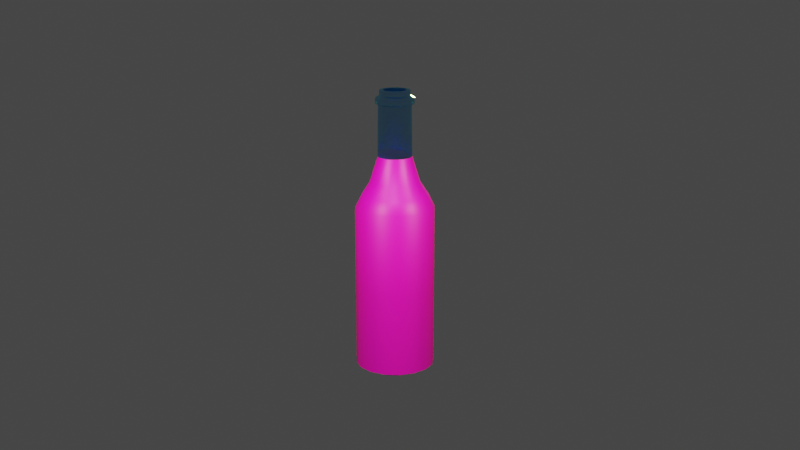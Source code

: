 # Source: Molotov.blend  (saved by Blender 2.80.75; exported with 4.5.12 LTS)
import bpy
from mathutils import Matrix  # noqa: F401  (used for matrix-valued properties, if any)

bpy.ops.wm.read_factory_settings(use_empty=True)
scene = bpy.context.scene
scene.name = 'Scene'

# ---- collections
col_collection = bpy.data.collections.new('Collection'); scene.collection.children.link(col_collection)

# ---- images (referenced by path relative to the original .blend; pixels are not part of the script)
import os
ASSET_DIR = os.environ.get("B2B_ASSET_DIR", "")  # directory of the original .blend (textures are referenced by path, not embedded)
HERE = os.path.dirname(os.path.abspath(__file__))  # packed textures are extracted next to this script under _unpacked/

def load_image(name, relpath, width, height, colorspace="sRGB"):
    """Load a texture the original file referenced (path relative to the .blend, or extracted next to this script)."""
    p = next((c for c in (os.path.join(HERE, relpath), os.path.join(ASSET_DIR, relpath)) if relpath and os.path.exists(c)), "")
    if p:
        img = bpy.data.images.load(p, check_existing=True)
        img.name = name
    else:  # same state as the original file: an image datablock whose file is absent (Cycles renders it pink)
        img = bpy.data.images.new(name, width, height)
        img.source = "FILE"
        img.filepath = "//" + (relpath or name)
    img.colorspace_settings.name = colorspace
    return img
img_unnamed_png = load_image('unnamed.png', 'unnamed.png', 1024, 1024, 'sRGB')

# ---- materials (node trees are filled in below, after node groups)
mat_vidro = bpy.data.materials.new('Vidro')
mat_vidro.surface_render_method = 'BLENDED'
mat_vidro.blend_method = 'BLEND'
mat_vidro.use_transparency_overlap = False
mat_vidro.show_transparent_back = False
mat_vidro.use_raytrace_refraction = True
mat_vidro.use_screen_refraction = True
mat_vidro.use_sss_translucency = True
mat_vidro.thickness_mode = 'SLAB'
mat_vidro.use_thickness_from_shadow = True
mat_pave = bpy.data.materials.new('Pave')
mat_pave.use_transparent_shadow = False

# ---- node groups
ng_auto_smooth = bpy.data.node_groups.new('Auto Smooth', 'GeometryNodeTree')
_s = ng_auto_smooth.interface.new_socket(name='Geometry', in_out='OUTPUT', socket_type='NodeSocketGeometry')
_s = ng_auto_smooth.interface.new_socket(name='Geometry', in_out='INPUT', socket_type='NodeSocketGeometry')
_s = ng_auto_smooth.interface.new_socket(name='Angle', in_out='INPUT', socket_type='NodeSocketFloat')
_s.subtype = 'ANGLE'
_s.min_value = 0.0
_s.max_value = 3.142
ng_auto_smooth.is_modifier = True
_N = ng_auto_smooth.nodes; _L = ng_auto_smooth.links
n0 = _N.new('NodeGroupOutput'); n0.name = 'Group Output'; n0.location = (480, -100)
n1 = _N.new('NodeGroupInput'); n1.name = 'Group Input'; n1.location = (-420, -300)
n2 = _N.new('NodeGroupInput'); n2.name = 'Group Input.001'; n2.location = (-60, -100)
n3 = _N.new('GeometryNodeSetShadeSmooth'); n3.name = 'Set Shade Smooth'; n3.location = (120, -100)
n3.domain = 'EDGE'
n4 = _N.new('GeometryNodeSetShadeSmooth'); n4.name = 'Set Shade Smooth.001'; n4.location = (300, -100)
n5 = _N.new('GeometryNodeInputMeshEdgeAngle'); n5.name = 'Edge Angle'; n5.location = (-420, -220)
n6 = _N.new('GeometryNodeInputEdgeSmooth'); n6.name = 'Is Edge Smooth'; n6.location = (-60, -160)
n7 = _N.new('GeometryNodeInputShadeSmooth'); n7.name = 'Is Face Smooth'; n7.location = (-240, -340)
n8 = _N.new('FunctionNodeBooleanMath'); n8.name = 'Boolean Math'; n8.location = (-60, -220)
n9 = _N.new('FunctionNodeCompare'); n9.name = 'Compare'; n9.location = (-240, -180)
n9.operation = 'LESS_EQUAL'
_L.new(n5.outputs[0], n9.inputs[0])
_L.new(n4.outputs[0], n0.inputs[0])
_L.new(n1.outputs[1], n9.inputs[1])
_L.new(n9.outputs[0], n8.inputs[0])
_L.new(n7.outputs[0], n8.inputs[1])
_L.new(n2.outputs[0], n3.inputs[0])
_L.new(n6.outputs[0], n3.inputs[1])
_L.new(n3.outputs[0], n4.inputs[0])
_L.new(n8.outputs[0], n3.inputs[2])
n0.is_active_output = True

# ---- material node trees
mat_vidro.use_nodes = True; mat_vidro.node_tree.nodes.clear()
_N = mat_vidro.node_tree.nodes; _L = mat_vidro.node_tree.links
n0 = _N.new('ShaderNodeOutputMaterial'); n0.name = 'Material Output'; n0.location = (403, 316)
n0.target = 'CYCLES'
n1 = _N.new('ShaderNodeBsdfTransparent'); n1.name = 'Transparent BSDF'; n1.location = (-254, 147)
n1.inputs[0].default_value = (0.1513, 0.8424, 1.0, 1.0)
n2 = _N.new('ShaderNodeBsdfGlass'); n2.name = 'Glass BSDF'; n2.location = (-247, 328)
n2.distribution = 'BECKMANN'
n2.inputs[0].default_value = (0.2603, 0.603, 1.0, 1.0)
n2.inputs[2].default_value = 1.45
n3 = _N.new('ShaderNodeFresnel'); n3.name = 'Fresnel'; n3.location = (-250, 427)
n3.inputs[0].default_value = 1.45
n4 = _N.new('ShaderNodeMixShader'); n4.name = 'Mix Shader.001'; n4.location = (182, 284)
n5 = _N.new('ShaderNodeBsdfAnisotropic'); n5.name = 'Glossy BSDF'; n5.location = (-40, 196)
n5.distribution = 'GGX'
n5.inputs[0].default_value = (0.5571, 0.9727, 1.0, 1.0)
n5.inputs[1].default_value = 0.0
n6 = _N.new('ShaderNodeMixShader'); n6.name = 'Mix Shader'; n6.location = (-36, 328)
n7 = _N.new('ShaderNodeOutputMaterial'); n7.name = 'Material Output.001'; n7.location = (0, 0)
n7.target = 'EEVEE'
n8 = _N.new('ShaderNodeMixShader'); n8.name = 'Mix Shader.002'; n8.location = (0, 0)
n8.label = 'Disable Shadow'
n8.hide = True
n9 = _N.new('ShaderNodeLightPath'); n9.name = 'Light Path'; n9.location = (0, 0)
n9.hide = True
n10 = _N.new('ShaderNodeBsdfTransparent'); n10.name = 'Transparent BSDF.001'; n10.location = (0, 0)
n10.hide = True
_L.new(n2.outputs[0], n6.inputs[1])
_L.new(n1.outputs[0], n6.inputs[2])
_L.new(n3.outputs[0], n6.inputs[0])
_L.new(n5.outputs[0], n4.inputs[2])
_L.new(n6.outputs[0], n4.inputs[1])
_L.new(n4.outputs[0], n0.inputs[0])
_L.new(n4.outputs[0], n8.inputs[1])
_L.new(n8.outputs[0], n7.inputs[0])
_L.new(n9.outputs[1], n8.inputs[0])
_L.new(n10.outputs[0], n8.inputs[2])
n0.is_active_output = True
mat_pave.use_nodes = True; mat_pave.node_tree.nodes.clear()
_N = mat_pave.node_tree.nodes; _L = mat_pave.node_tree.links
n0 = _N.new('ShaderNodeOutputMaterial'); n0.name = 'Material Output'; n0.location = (300, 300)
n1 = _N.new('ShaderNodeBsdfPrincipled'); n1.name = 'Principled BSDF'; n1.location = (10, 300)
n1.distribution = 'GGX'
n1.subsurface_method = 'BURLEY'
n1.inputs[3].default_value = 1.45
n1.inputs[27].default_value = (0.0, 0.0, 0.0, 1.0)
n1.inputs[28].default_value = 1.0
n2 = _N.new('ShaderNodeMapping'); n2.name = 'Mapping'; n2.location = (-623, 343)
n2.width = 240
n3 = _N.new('ShaderNodeTexCoord'); n3.name = 'Texture Coordinate'; n3.location = (-823, 326)
n4 = _N.new('ShaderNodeTexImage'); n4.name = 'Image Texture'; n4.location = (-323, 314)
n4.image = img_unnamed_png
_L.new(n1.outputs[0], n0.inputs[0])
_L.new(n4.outputs[0], n1.inputs[0])
_L.new(n2.outputs[0], n4.inputs[0])
_L.new(n3.outputs[2], n2.inputs[0])
n0.is_active_output = True

# ---- world
world_world = bpy.data.worlds.new('World'); scene.world = world_world
world_world.use_nodes = True; world_world.node_tree.nodes.clear()
_N = world_world.node_tree.nodes; _L = world_world.node_tree.links
n0 = _N.new('ShaderNodeOutputWorld'); n0.name = 'World Output'; n0.location = (300, 300)
n1 = _N.new('ShaderNodeBackground'); n1.name = 'Background'; n1.location = (10, 300)
n1.inputs[0].default_value = (0.05088, 0.05088, 0.05088, 1.0)
_L.new(n1.outputs[0], n0.inputs[0])
n0.is_active_output = True
world_world.color = (0.05088, 0.05088, 0.05088)
world_world.use_sun_shadow = False
world_world.sun_shadow_jitter_overblur = 0.0

# ---- cameras
cam_camera = bpy.data.cameras.new('Camera')
cam_camera.clip_end = 100.0
cam_camera.ortho_scale = 7.314

# ---- lights
light_light = bpy.data.lights.new('Light', 'POINT')
light_light.transmission_factor = 0.0
light_light.energy = 1000.0
light_light.shadow_soft_size = 0.1
light_light.shadow_maximum_resolution = 0.006
light_light.use_absolute_resolution = True
light_point = bpy.data.lights.new('Point', 'POINT')
light_point.color = (0.9278, 1.0, 0.1576)
light_point.transmission_factor = 0.0
light_point.use_custom_distance = True
light_point.energy = 667.0
light_point.shadow_soft_size = 0.25
light_point.shadow_maximum_resolution = 0.006
light_point.use_absolute_resolution = True
light_point_001 = bpy.data.lights.new('Point.001', 'POINT')
light_point_001.color = (0.9278, 1.0, 0.1576)
light_point_001.transmission_factor = 0.0
light_point_001.use_custom_distance = True
light_point_001.energy = 667.0
light_point_001.shadow_soft_size = 0.25
light_point_001.shadow_maximum_resolution = 0.006
light_point_001.use_absolute_resolution = True
light_point_002 = bpy.data.lights.new('Point.002', 'POINT')
light_point_002.color = (0.9278, 1.0, 0.1576)
light_point_002.transmission_factor = 0.0
light_point_002.use_custom_distance = True
light_point_002.energy = 667.0
light_point_002.shadow_soft_size = 0.25
light_point_002.shadow_maximum_resolution = 0.006
light_point_002.use_absolute_resolution = True

# ---- meshes
me_cylinder = bpy.data.meshes.new('Cylinder')
me_cylinder.from_pydata([(5.318e-08, 0.5739, -1.641), (5.318e-08, 0.5739, 0.727), (0.2196, 0.5302, -1.641), (0.2196, 0.5302, 0.727), (0.4058, 0.4058, -1.641), (0.4058, 0.4058, 0.727), (0.5302, 0.2196, -1.641), (0.5302, 0.2196, 0.727), (0.5739, -3.461e-08, -1.641), (0.5739, -3.461e-08, 0.727), (0.5302, -0.2196, -1.641), (0.5302, -0.2196, 0.727), (0.4058, -0.4058, -1.641), (0.4058, -0.4058, 0.727), (0.2196, -0.5302, -1.641), (0.2196, -0.5302, 0.727), (1.398e-07, -0.5739, -1.641), (1.398e-07, -0.5739, 0.727), (-0.2196, -0.5302, -1.641), (-0.2196, -0.5302, 0.727), (-0.4058, -0.4058, -1.641), (-0.4058, -0.4058, 0.727), (-0.5302, -0.2196, -1.641), (-0.5302, -0.2196, 0.727), (-0.5739, -2.682e-09, -1.641), (-0.5739, -2.682e-09, 0.727), (-0.5302, 0.2196, -1.641), (-0.5302, 0.2196, 0.727), (-0.4058, 0.4058, -1.641), (-0.4058, 0.4058, 0.727), (-0.2196, 0.5302, -1.641), (-0.2196, 0.5302, 0.727), (1.063e-07, 0.2395, 2.204), (0.09167, 0.2213, 2.204), (0.1694, 0.1694, 2.204), (0.2213, 0.09167, 2.204), (0.2395, -1.662e-08, 2.204), (0.2213, -0.09167, 2.204), (0.1694, -0.1694, 2.204), (0.09167, -0.2213, 2.204), (1.425e-07, -0.2395, 2.204), (-0.09167, -0.2213, 2.204), (-0.1694, -0.1694, 2.204), (-0.2213, -0.09167, 2.204), (-0.2395, -3.29e-09, 2.204), (-0.2213, 0.09167, 2.204), (-0.1694, 0.1694, 2.204), (-0.09167, 0.2213, 2.204), (0.09456, 0.2283, 1.465), (0.1747, 0.1747, 1.465), (0.1747, -0.1747, 1.465), (0.09456, -0.2283, 1.465), (-0.2283, -0.09456, 1.465), (-0.2471, -2.911e-09, 1.465), (0.2471, -1.666e-08, 1.465), (0.2283, -0.09456, 1.465), (-0.09456, -0.2283, 1.465), (-0.1747, -0.1747, 1.465), (-0.1747, 0.1747, 1.465), (-0.09456, 0.2283, 1.465), (0.2283, 0.09456, 1.465), (1.303e-07, -0.2471, 1.465), (9.304e-08, 0.2471, 1.465), (-0.2283, 0.09456, 1.465), (0.2559, 0.2559, 1.096), (0.1385, -0.3343, 1.096), (-0.3619, -2.906e-09, 1.096), (0.3343, -0.1385, 1.096), (-0.2559, -0.2559, 1.096), (-0.1385, 0.3343, 1.096), (0.3343, 0.1385, 1.096), (1.318e-07, -0.3619, 1.096), (-0.3343, 0.1385, 1.096), (0.1385, 0.3343, 1.096), (0.2559, -0.2559, 1.096), (-0.3343, -0.1385, 1.096), (0.3619, -2.304e-08, 1.096), (-0.1385, -0.3343, 1.096), (-0.2559, 0.2559, 1.096), (7.712e-08, 0.3619, 1.096), (0.3408, 0.3408, 0.9116), (0.1844, -0.4453, 0.9116), (-0.482, -2.71e-09, 0.9116), (0.4453, -0.1844, 0.9116), (-0.3408, -0.3408, 0.9116), (-0.1844, 0.4453, 0.9116), (0.4453, 0.1844, 0.9116), (1.367e-07, -0.482, 0.9116), (-0.4453, 0.1844, 0.9116), (0.1844, 0.4453, 0.9116), (0.3408, -0.3408, 0.9116), (-0.4453, -0.1844, 0.9116), (0.482, -2.952e-08, 0.9116), (-0.1844, -0.4453, 0.9116), (-0.3408, 0.3408, 0.9116), (6.396e-08, 0.482, 0.9116), (1.027e-07, 0.2796, 2.223), (0.107, 0.2583, 2.223), (0.1977, 0.1977, 2.223), (0.2583, 0.107, 2.223), (0.2796, -1.846e-08, 2.223), (0.2583, -0.107, 2.223), (0.1977, -0.1977, 2.223), (0.107, -0.2583, 2.223), (1.45e-07, -0.2796, 2.223), (-0.107, -0.2583, 2.223), (-0.1977, -0.1977, 2.223), (-0.2583, -0.107, 2.223), (-0.2796, -2.906e-09, 2.223), (-0.2583, 0.107, 2.223), (-0.1977, 0.1977, 2.223), (-0.107, 0.2583, 2.223), (1.027e-07, 0.2796, 2.298), (0.107, 0.2583, 2.298), (0.1977, 0.1977, 2.298), (0.2583, 0.107, 2.298), (0.2796, -1.846e-08, 2.298), (0.2583, -0.107, 2.298), (0.1977, -0.1977, 2.298), (0.107, -0.2583, 2.298), (1.45e-07, -0.2796, 2.298), (-0.107, -0.2583, 2.298), (-0.1977, -0.1977, 2.298), (-0.2583, -0.107, 2.298), (-0.2796, -2.906e-09, 2.298), (-0.2583, 0.107, 2.298), (-0.1977, 0.1977, 2.298), (-0.107, 0.2583, 2.298), (1.084e-07, 0.2207, 2.337), (0.08444, 0.2039, 2.337), (0.156, 0.156, 2.337), (0.2039, 0.08444, 2.337), (0.2207, -1.496e-08, 2.337), (0.2039, -0.08444, 2.337), (0.156, -0.156, 2.337), (0.08444, -0.2039, 2.337), (1.417e-07, -0.2207, 2.337), (-0.08444, -0.2039, 2.337), (-0.156, -0.156, 2.337), (-0.2039, -0.08444, 2.337), (-0.2207, -2.686e-09, 2.337), (-0.2039, 0.08444, 2.337), (-0.156, 0.156, 2.337), (-0.08444, 0.2039, 2.337), (1.084e-07, 0.2207, 2.41), (0.08444, 0.2039, 2.41), (0.156, 0.156, 2.41), (0.2039, 0.08444, 2.41), (0.2207, -1.496e-08, 2.41), (0.2039, -0.08444, 2.41), (0.156, -0.156, 2.41), (0.08444, -0.2039, 2.41), (1.417e-07, -0.2207, 2.41), (-0.08444, -0.2039, 2.41), (-0.156, -0.156, 2.41), (-0.2039, -0.08444, 2.41), (-0.2207, -2.686e-09, 2.41), (-0.2039, 0.08444, 2.41), (-0.156, 0.156, 2.41), (-0.08444, 0.2039, 2.41), (1.129e-07, 0.1645, 2.41), (0.06294, 0.152, 2.41), (0.1163, 0.1163, 2.41), (0.152, 0.06294, 2.41), (0.1645, -1.139e-08, 2.41), (0.152, -0.06294, 2.41), (0.1163, -0.1163, 2.41), (0.06294, -0.152, 2.41), (1.377e-07, -0.1645, 2.41), (-0.06294, -0.152, 2.41), (-0.1163, -0.1163, 2.41), (-0.1519, -0.06294, 2.41), (-0.1645, -2.239e-09, 2.41), (-0.1519, 0.06294, 2.41), (-0.1163, 0.1163, 2.41), (-0.06294, 0.152, 2.41), (2.579e-07, 0.1645, 1.51), (0.05263, 0.152, 1.545), (0.09725, 0.1163, 1.574), (0.1271, 0.06294, 1.593), (0.1375, -2.351e-08, 1.6), (0.1271, -0.06294, 1.593), (0.09725, -0.1163, 1.574), (0.05263, -0.152, 1.545), (2.545e-07, -0.1645, 1.51), (-0.05263, -0.152, 1.476), (-0.09725, -0.1163, 1.446), (-0.1271, -0.06294, 1.427), (-0.1375, 9.878e-09, 1.42), (-0.1271, 0.06294, 1.427), (-0.09725, 0.1163, 1.446), (-0.05263, 0.152, 1.476), (8.122e-08, 0.3974, -1.725), (0.1521, 0.3671, -1.725), (0.281, 0.281, -1.725), (0.3671, 0.1521, -1.725), (0.3974, -2.511e-08, -1.725), (0.3671, -0.1521, -1.725), (0.281, -0.281, -1.725), (0.1521, -0.3671, -1.725), (1.412e-07, -0.3974, -1.725), (-0.1521, -0.3671, -1.725), (-0.281, -0.281, -1.725), (-0.3671, -0.1521, -1.725), (-0.3974, -3.003e-09, -1.725), (-0.3671, 0.1521, -1.725), (-0.281, 0.281, -1.725), (-0.1521, 0.3671, -1.725), (5.318e-08, 0.5739, -0.4572), (0.2196, 0.5302, -0.4572), (0.4058, 0.4058, -0.4572), (0.5302, 0.2196, -0.4572), (0.5739, -3.461e-08, -0.4572), (0.5302, -0.2196, -0.4572), (0.4058, -0.4058, -0.4572), (0.2196, -0.5302, -0.4572), (1.398e-07, -0.5739, -0.4572), (-0.2196, -0.5302, -0.4572), (-0.4058, -0.4058, -0.4572), (-0.5302, -0.2196, -0.4572), (-0.5739, -2.682e-09, -0.4572), (-0.5302, 0.2196, -0.4572), (-0.4058, 0.4058, -0.4572), (-0.2196, 0.5302, -0.4572)], [], [(208, 1, 3, 209), (209, 3, 5, 210), (210, 5, 7, 211), (211, 7, 9, 212), (212, 9, 11, 213), (213, 11, 13, 214), (214, 13, 15, 215), (215, 15, 17, 216), (216, 17, 19, 217), (217, 19, 21, 218), (218, 21, 23, 219), (219, 23, 25, 220), (220, 25, 27, 221), (221, 27, 29, 222), (49, 48, 33, 34), (222, 29, 31, 223), (223, 31, 1, 208), (12, 14, 199, 198), (41, 40, 104, 105), (51, 50, 38, 39), (53, 52, 43, 44), (55, 54, 36, 37), (57, 56, 41, 42), (59, 58, 46, 47), (60, 49, 34, 35), (61, 51, 39, 40), (48, 62, 32, 33), (63, 53, 44, 45), (50, 55, 37, 38), (52, 57, 42, 43), (62, 59, 47, 32), (54, 60, 35, 36), (56, 61, 40, 41), (58, 63, 45, 46), (78, 72, 63, 58), (77, 71, 61, 56), (76, 70, 60, 54), (79, 69, 59, 62), (75, 68, 57, 52), (74, 67, 55, 50), (72, 66, 53, 63), (73, 79, 62, 48), (71, 65, 51, 61), (70, 64, 49, 60), (69, 78, 58, 59), (68, 77, 56, 57), (67, 76, 54, 55), (66, 75, 52, 53), (65, 74, 50, 51), (64, 73, 48, 49), (80, 89, 73, 64), (81, 90, 74, 65), (82, 91, 75, 66), (83, 92, 76, 67), (84, 93, 77, 68), (85, 94, 78, 69), (86, 80, 64, 70), (87, 81, 65, 71), (89, 95, 79, 73), (88, 82, 66, 72), (90, 83, 67, 74), (91, 84, 68, 75), (95, 85, 69, 79), (92, 86, 70, 76), (93, 87, 71, 77), (94, 88, 72, 78), (29, 27, 88, 94), (19, 17, 87, 93), (9, 7, 86, 92), (1, 31, 85, 95), (23, 21, 84, 91), (13, 11, 83, 90), (27, 25, 82, 88), (3, 1, 95, 89), (17, 15, 81, 87), (7, 5, 80, 86), (31, 29, 94, 85), (21, 19, 93, 84), (11, 9, 92, 83), (25, 23, 91, 82), (15, 13, 90, 81), (5, 3, 89, 80), (103, 102, 118, 119), (34, 33, 97, 98), (42, 41, 105, 106), (35, 34, 98, 99), (43, 42, 106, 107), (36, 35, 99, 100), (44, 43, 107, 108), (37, 36, 100, 101), (45, 44, 108, 109), (38, 37, 101, 102), (46, 45, 109, 110), (39, 38, 102, 103), (47, 46, 110, 111), (40, 39, 103, 104), (33, 32, 96, 97), (32, 47, 111, 96), (124, 123, 139, 140), (111, 110, 126, 127), (104, 103, 119, 120), (97, 96, 112, 113), (96, 111, 127, 112), (105, 104, 120, 121), (98, 97, 113, 114), (106, 105, 121, 122), (99, 98, 114, 115), (107, 106, 122, 123), (100, 99, 115, 116), (108, 107, 123, 124), (101, 100, 116, 117), (109, 108, 124, 125), (102, 101, 117, 118), (110, 109, 125, 126), (130, 129, 145, 146), (117, 116, 132, 133), (125, 124, 140, 141), (118, 117, 133, 134), (126, 125, 141, 142), (119, 118, 134, 135), (127, 126, 142, 143), (120, 119, 135, 136), (113, 112, 128, 129), (112, 127, 143, 128), (121, 120, 136, 137), (114, 113, 129, 130), (122, 121, 137, 138), (115, 114, 130, 131), (123, 122, 138, 139), (116, 115, 131, 132), (145, 144, 160, 161), (138, 137, 153, 154), (131, 130, 146, 147), (139, 138, 154, 155), (132, 131, 147, 148), (140, 139, 155, 156), (133, 132, 148, 149), (141, 140, 156, 157), (134, 133, 149, 150), (142, 141, 157, 158), (135, 134, 150, 151), (143, 142, 158, 159), (136, 135, 151, 152), (129, 128, 144, 145), (128, 143, 159, 144), (137, 136, 152, 153), (166, 165, 181, 182), (144, 159, 175, 160), (153, 152, 168, 169), (146, 145, 161, 162), (154, 153, 169, 170), (147, 146, 162, 163), (155, 154, 170, 171), (148, 147, 163, 164), (156, 155, 171, 172), (149, 148, 164, 165), (157, 156, 172, 173), (150, 149, 165, 166), (158, 157, 173, 174), (151, 150, 166, 167), (159, 158, 174, 175), (152, 151, 167, 168), (177, 176, 191, 190, 189, 188, 187, 186, 185, 184, 183, 182, 181, 180, 179, 178), (174, 173, 189, 190), (167, 166, 182, 183), (175, 174, 190, 191), (168, 167, 183, 184), (161, 160, 176, 177), (160, 175, 191, 176), (169, 168, 184, 185), (162, 161, 177, 178), (170, 169, 185, 186), (163, 162, 178, 179), (171, 170, 186, 187), (164, 163, 179, 180), (172, 171, 187, 188), (165, 164, 180, 181), (173, 172, 188, 189), (192, 193, 194, 195, 196, 197, 198, 199, 200, 201, 202, 203, 204, 205, 206, 207), (22, 24, 204, 203), (8, 10, 197, 196), (18, 20, 202, 201), (28, 30, 207, 206), (4, 6, 195, 194), (14, 16, 200, 199), (0, 2, 193, 192), (24, 26, 205, 204), (10, 12, 198, 197), (20, 22, 203, 202), (30, 0, 192, 207), (6, 8, 196, 195), (16, 18, 201, 200), (26, 28, 206, 205), (2, 4, 194, 193), (30, 223, 208, 0), (28, 222, 223, 30), (26, 221, 222, 28), (24, 220, 221, 26), (22, 219, 220, 24), (20, 218, 219, 22), (18, 217, 218, 20), (16, 216, 217, 18), (14, 215, 216, 16), (12, 214, 215, 14), (10, 213, 214, 12), (8, 212, 213, 10), (6, 211, 212, 8), (4, 210, 211, 6), (2, 209, 210, 4), (0, 208, 209, 2)])
me_cylinder.polygons.foreach_set('use_smooth', [True] * 210)
me_cylinder.polygons.foreach_set('material_index', [1, 1, 1, 1, 1, 1, 1, 1, 1, 1, 1, 1, 1, 1, 0, 1, 1, 1, 0, 0, 0, 0, 0, 0, 0, 0, 0, 0, 0, 0, 0, 0, 0, 0, 1, 1, 1, 1, 1, 1, 1, 1, 1, 1, 1, 1, 1, 1, 1, 1, 1, 1, 1, 1, 1, 1, 1, 1, 1, 1, 1, 1, 1, 1, 1, 1, 1, 1, 1, 1, 1, 1, 1, 1, 1, 1, 1, 1, 1, 1, 1, 1, 0, 0, 0, 0, 0, 0, 0, 0, 0, 0, 0, 0, 0, 0, 0, 0, 0, 0, 0, 0, 0, 0, 0, 0, 0, 0, 0, 0, 0, 0, 0, 0, 0, 0, 0, 0, 0, 0, 0, 0, 0, 0, 0, 0, 0, 0, 0, 0, 0, 0, 0, 0, 0, 0, 0, 0, 0, 0, 0, 0, 0, 0, 0, 0, 0, 0, 0, 0, 0, 0, 0, 0, 0, 0, 0, 0, 0, 0, 0, 0, 1, 0, 0, 0, 0, 0, 0, 0, 0, 0, 0, 0, 0, 0, 0, 0, 1, 1, 1, 1, 1, 1, 1, 1, 1, 1, 1, 1, 1, 1, 1, 1, 1, 1, 1, 1, 1, 1, 1, 1, 1, 1, 1, 1, 1, 1, 1, 1])
_uv = me_cylinder.uv_layers.new(name='UVMap')
_uv.uv.foreach_set('vector', [0.5825, 0.2651, 0.5192, 0.5956, 0.4802, 0.5998, 0.5436, 0.2692, 0.9157, 0.3286, 0.8523, 0.6592, 0.8054, 0.644, 0.8687, 0.3134, 0.8687, 0.3134, 0.8054, 0.644, 0.7534, 0.634, 0.8167, 0.3035, 0.8167, 0.3035, 0.7534, 0.634, 0.7042, 0.6309, 0.7675, 0.3004, 0.3223, 0.227, 0.259, 0.5576, 0.2243, 0.5394, 0.2876, 0.2088, 0.2876, 0.2088, 0.2243, 0.5394, 0.1774, 0.5241, 0.2407, 0.1936, 0.2407, 0.1936, 0.1774, 0.5241, 0.1254, 0.5142, 0.1887, 0.1836, 0.1887, 0.1836, 0.1254, 0.5142, 0.07613, 0.5111, 0.1395, 0.1805, 0.1395, 0.1805, 0.07613, 0.5111, 0.03719, 0.5153, 0.1005, 0.1847, 0.5262, 0.2622, 0.445, 0.5886, 0.3993, 0.5694, 0.4805, 0.2431, 0.4805, 0.2431, 0.3993, 0.5694, 0.3482, 0.5552, 0.4294, 0.2288, 0.4294, 0.2288, 0.3482, 0.5552, 0.2995, 0.548, 0.3807, 0.2216, 0.7653, 0.3115, 0.702, 0.6421, 0.6674, 0.6239, 0.7307, 0.2933, 0.7307, 0.2933, 0.6674, 0.6239, 0.6204, 0.6087, 0.6838, 0.2781, 0.875, 1.0, 0.9375, 1.0, 0.9375, 1.0, 0.875, 1.0, 0.6838, 0.2781, 0.6204, 0.6087, 0.5684, 0.5988, 0.6317, 0.2682, 0.6317, 0.2682, 0.5684, 0.5988, 0.5192, 0.5956, 0.5825, 0.2651, 0.3868, 0.522, 0.412, 0.4907, 0.4276, 0.5197, 0.4102, 0.5414, 0.4375, 1.0, 0.5, 1.0, 0.5, 1.0, 0.4375, 1.0, 0.5625, 1.0, 0.625, 1.0, 0.625, 1.0, 0.5625, 1.0, 0.25, 1.0, 0.3125, 1.0, 0.3125, 1.0, 0.25, 1.0, 0.6875, 1.0, 0.75, 1.0, 0.75, 1.0, 0.6875, 1.0, 0.375, 1.0, 0.4375, 1.0, 0.4375, 1.0, 0.375, 1.0, 0.0625, 1.0, 0.125, 1.0, 0.125, 1.0, 0.0625, 1.0, 0.8125, 1.0, 0.875, 1.0, 0.875, 1.0, 0.8125, 1.0, 0.5, 1.0, 0.5625, 1.0, 0.5625, 1.0, 0.5, 1.0, 0.9375, 1.0, 1.0, 1.0, 1.0, 1.0, 0.9375, 1.0, 0.1875, 1.0, 0.25, 1.0, 0.25, 1.0, 0.1875, 1.0, 0.625, 1.0, 0.6875, 1.0, 0.6875, 1.0, 0.625, 1.0, 0.3125, 1.0, 0.375, 1.0, 0.375, 1.0, 0.3125, 1.0, 0.0, 1.0, 0.0625, 1.0, 0.0625, 1.0, 0.0, 1.0, 0.75, 1.0, 0.8125, 1.0, 0.8125, 1.0, 0.75, 1.0, 0.4375, 1.0, 0.5, 1.0, 0.5, 1.0, 0.4375, 1.0, 0.125, 1.0, 0.1875, 1.0, 0.1875, 1.0, 0.125, 1.0, 0.935, 0.4599, 0.9816, 0.4838, 0.8932, 0.6522, 0.8614, 0.6359, 0.07507, 0.1677, 0.1166, 0.1699, 0.07602, 0.3557, 0.04765, 0.3542, 0.534, 0.2906, 0.6286, 0.312, 0.5235, 0.6489, 0.4589, 0.6343, 0.8309, 0.4291, 0.882, 0.4407, 0.8252, 0.6228, 0.7903, 0.6149, 0.5167, 0.3064, 0.5679, 0.3299, 0.4849, 0.5012, 0.45, 0.4851, 0.2207, 0.2007, 0.2673, 0.2246, 0.1789, 0.393, 0.1471, 0.3767, 0.4259, 0.285, 0.4668, 0.2906, 0.4159, 0.4744, 0.388, 0.4706, 0.8128, 0.3918, 0.8744, 0.438, 0.6913, 0.7349, 0.6492, 0.7034, 0.1166, 0.1699, 0.1677, 0.1815, 0.1109, 0.3636, 0.07602, 0.3557, 0.6286, 0.312, 0.7265, 0.3476, 0.5903, 0.6732, 0.5235, 0.6489, 0.882, 0.4407, 0.935, 0.4599, 0.8614, 0.6359, 0.8252, 0.6228, 0.5679, 0.3299, 0.6126, 0.3578, 0.5154, 0.5202, 0.4849, 0.5012, 0.2673, 0.2246, 0.3006, 0.2496, 0.2016, 0.41, 0.1789, 0.393, 0.4668, 0.2906, 0.5167, 0.3064, 0.45, 0.4851, 0.4159, 0.4744, 0.1677, 0.1815, 0.2207, 0.2007, 0.1471, 0.3767, 0.1109, 0.3636, 0.7265, 0.3476, 0.8128, 0.3918, 0.6492, 0.7034, 0.5903, 0.6732, 0.6799, 0.426, 0.7821, 0.4784, 0.6844, 0.6189, 0.6076, 0.5796, 0.1831, 0.2163, 0.2458, 0.239, 0.2067, 0.322, 0.1597, 0.3049, 0.4393, 0.3098, 0.4983, 0.3285, 0.47, 0.4159, 0.4257, 0.4019, 0.301, 0.2673, 0.3404, 0.2968, 0.2778, 0.3654, 0.2482, 0.3432, 0.5589, 0.3565, 0.6119, 0.3894, 0.5552, 0.4616, 0.5155, 0.4369, 0.8183, 0.4468, 0.881, 0.4695, 0.8419, 0.5525, 0.7949, 0.5354, 0.564, 0.3839, 0.6799, 0.426, 0.6076, 0.5796, 0.5206, 0.548, 0.1226, 0.2025, 0.1831, 0.2163, 0.1597, 0.3049, 0.1142, 0.2946, 0.7086, 0.4304, 0.7578, 0.433, 0.7494, 0.5251, 0.7125, 0.5232, 0.3908, 0.3033, 0.4393, 0.3098, 0.4257, 0.4019, 0.3892, 0.397, 0.2458, 0.239, 0.301, 0.2673, 0.2482, 0.3432, 0.2067, 0.322, 0.4983, 0.3285, 0.5589, 0.3565, 0.5155, 0.4369, 0.47, 0.4159, 0.7578, 0.433, 0.8183, 0.4468, 0.7949, 0.5354, 0.7494, 0.5251, 0.4519, 0.3585, 0.564, 0.3839, 0.5206, 0.548, 0.4364, 0.5289, 0.07338, 0.1999, 0.1226, 0.2025, 0.1142, 0.2946, 0.07726, 0.2927, 0.881, 0.4695, 0.9362, 0.4978, 0.8834, 0.5737, 0.8419, 0.5525, 0.8921, 0.4468, 0.9629, 0.483, 0.9126, 0.5642, 0.8532, 0.5337, 0.6181, 0.3699, 0.6657, 0.4121, 0.6037, 0.483, 0.5637, 0.4476, 0.417, 0.2396, 0.5605, 0.2721, 0.5122, 0.4417, 0.3917, 0.4144, 0.7343, 0.4001, 0.8119, 0.4177, 0.7858, 0.5093, 0.7206, 0.4945, 0.4727, 0.2919, 0.5503, 0.3277, 0.5067, 0.4121, 0.4415, 0.3821, 0.2089, 0.1988, 0.2796, 0.2351, 0.2293, 0.3162, 0.1699, 0.2858, 0.3349, 0.2596, 0.397, 0.268, 0.378, 0.362, 0.3259, 0.3549, 0.6713, 0.3968, 0.7343, 0.4001, 0.7206, 0.4945, 0.6677, 0.4917, 0.0511, 0.1522, 0.1286, 0.1697, 0.1025, 0.2613, 0.03741, 0.2466, 0.5605, 0.2721, 0.709, 0.326, 0.6369, 0.4869, 0.5122, 0.4417, 0.8119, 0.4177, 0.8921, 0.4468, 0.8532, 0.5337, 0.7858, 0.5093, 0.5503, 0.3277, 0.6181, 0.3699, 0.5637, 0.4476, 0.5067, 0.4121, 0.2796, 0.2351, 0.3301, 0.2729, 0.2717, 0.348, 0.2293, 0.3162, 0.397, 0.268, 0.4727, 0.2919, 0.4415, 0.3821, 0.378, 0.362, 0.1286, 0.1697, 0.2089, 0.1988, 0.1699, 0.2858, 0.1025, 0.2613, 0.709, 0.326, 0.8399, 0.3931, 0.7468, 0.5433, 0.6369, 0.4869, 0.5625, 1.0, 0.625, 1.0, 0.625, 1.0, 0.5625, 1.0, 0.875, 1.0, 0.9375, 1.0, 0.9375, 1.0, 0.875, 1.0, 0.375, 1.0, 0.4375, 1.0, 0.4375, 1.0, 0.375, 1.0, 0.8125, 1.0, 0.875, 1.0, 0.875, 1.0, 0.8125, 1.0, 0.3125, 1.0, 0.375, 1.0, 0.375, 1.0, 0.3125, 1.0, 0.75, 1.0, 0.8125, 1.0, 0.8125, 1.0, 0.75, 1.0, 0.25, 1.0, 0.3125, 1.0, 0.3125, 1.0, 0.25, 1.0, 0.6875, 1.0, 0.75, 1.0, 0.75, 1.0, 0.6875, 1.0, 0.1875, 1.0, 0.25, 1.0, 0.25, 1.0, 0.1875, 1.0, 0.625, 1.0, 0.6875, 1.0, 0.6875, 1.0, 0.625, 1.0, 0.125, 1.0, 0.1875, 1.0, 0.1875, 1.0, 0.125, 1.0, 0.5625, 1.0, 0.625, 1.0, 0.625, 1.0, 0.5625, 1.0, 0.0625, 1.0, 0.125, 1.0, 0.125, 1.0, 0.0625, 1.0, 0.5, 1.0, 0.5625, 1.0, 0.5625, 1.0, 0.5, 1.0, 0.9375, 1.0, 1.0, 1.0, 1.0, 1.0, 0.9375, 1.0, 0.0, 1.0, 0.0625, 1.0, 0.0625, 1.0, 0.0, 1.0, 0.25, 1.0, 0.3125, 1.0, 0.3125, 1.0, 0.25, 1.0, 0.0625, 1.0, 0.125, 1.0, 0.125, 1.0, 0.0625, 1.0, 0.5, 1.0, 0.5625, 1.0, 0.5625, 1.0, 0.5, 1.0, 0.9375, 1.0, 1.0, 1.0, 1.0, 1.0, 0.9375, 1.0, 0.0, 1.0, 0.0625, 1.0, 0.0625, 1.0, 0.0, 1.0, 0.4375, 1.0, 0.5, 1.0, 0.5, 1.0, 0.4375, 1.0, 0.875, 1.0, 0.9375, 1.0, 0.9375, 1.0, 0.875, 1.0, 0.375, 1.0, 0.4375, 1.0, 0.4375, 1.0, 0.375, 1.0, 0.8125, 1.0, 0.875, 1.0, 0.875, 1.0, 0.8125, 1.0, 0.3125, 1.0, 0.375, 1.0, 0.375, 1.0, 0.3125, 1.0, 0.75, 1.0, 0.8125, 1.0, 0.8125, 1.0, 0.75, 1.0, 0.25, 1.0, 0.3125, 1.0, 0.3125, 1.0, 0.25, 1.0, 0.6875, 1.0, 0.75, 1.0, 0.75, 1.0, 0.6875, 1.0, 0.1875, 1.0, 0.25, 1.0, 0.25, 1.0, 0.1875, 1.0, 0.625, 1.0, 0.6875, 1.0, 0.6875, 1.0, 0.625, 1.0, 0.125, 1.0, 0.1875, 1.0, 0.1875, 1.0, 0.125, 1.0, 0.875, 1.0, 0.9375, 1.0, 0.9375, 1.0, 0.875, 1.0, 0.6875, 1.0, 0.75, 1.0, 0.75, 1.0, 0.6875, 1.0, 0.1875, 1.0, 0.25, 1.0, 0.25, 1.0, 0.1875, 1.0, 0.625, 1.0, 0.6875, 1.0, 0.6875, 1.0, 0.625, 1.0, 0.125, 1.0, 0.1875, 1.0, 0.1875, 1.0, 0.125, 1.0, 0.5625, 1.0, 0.625, 1.0, 0.625, 1.0, 0.5625, 1.0, 0.0625, 1.0, 0.125, 1.0, 0.125, 1.0, 0.0625, 1.0, 0.5, 1.0, 0.5625, 1.0, 0.5625, 1.0, 0.5, 1.0, 0.9375, 1.0, 1.0, 1.0, 1.0, 1.0, 0.9375, 1.0, 0.0, 1.0, 0.0625, 1.0, 0.0625, 1.0, 0.0, 1.0, 0.4375, 1.0, 0.5, 1.0, 0.5, 1.0, 0.4375, 1.0, 0.875, 1.0, 0.9375, 1.0, 0.9375, 1.0, 0.875, 1.0, 0.375, 1.0, 0.4375, 1.0, 0.4375, 1.0, 0.375, 1.0, 0.8125, 1.0, 0.875, 1.0, 0.875, 1.0, 0.8125, 1.0, 0.3125, 1.0, 0.375, 1.0, 0.375, 1.0, 0.3125, 1.0, 0.75, 1.0, 0.8125, 1.0, 0.8125, 1.0, 0.75, 1.0, 0.9375, 1.0, 1.0, 1.0, 1.0, 1.0, 0.9375, 1.0, 0.375, 1.0, 0.4375, 1.0, 0.4375, 1.0, 0.375, 1.0, 0.8125, 1.0, 0.875, 1.0, 0.875, 1.0, 0.8125, 1.0, 0.3125, 1.0, 0.375, 1.0, 0.375, 1.0, 0.3125, 1.0, 0.75, 1.0, 0.8125, 1.0, 0.8125, 1.0, 0.75, 1.0, 0.25, 1.0, 0.3125, 1.0, 0.3125, 1.0, 0.25, 1.0, 0.6875, 1.0, 0.75, 1.0, 0.75, 1.0, 0.6875, 1.0, 0.1875, 1.0, 0.25, 1.0, 0.25, 1.0, 0.1875, 1.0, 0.625, 1.0, 0.6875, 1.0, 0.6875, 1.0, 0.625, 1.0, 0.125, 1.0, 0.1875, 1.0, 0.1875, 1.0, 0.125, 1.0, 0.5625, 1.0, 0.625, 1.0, 0.625, 1.0, 0.5625, 1.0, 0.0625, 1.0, 0.125, 1.0, 0.125, 1.0, 0.0625, 1.0, 0.5, 1.0, 0.5625, 1.0, 0.5625, 1.0, 0.5, 1.0, 0.9375, 1.0, 1.0, 1.0, 1.0, 1.0, 0.9375, 1.0, 0.0, 1.0, 0.0625, 1.0, 0.0625, 1.0, 0.0, 1.0, 0.4375, 1.0, 0.5, 1.0, 0.5, 1.0, 0.4375, 1.0, 0.625, 1.0, 0.6875, 1.0, 0.6875, 1.0, 0.625, 1.0, 0.0, 1.0, 0.0625, 1.0, 0.0625, 1.0, 0.0, 1.0, 0.4375, 1.0, 0.5, 1.0, 0.5, 1.0, 0.4375, 1.0, 0.875, 1.0, 0.9375, 1.0, 0.9375, 1.0, 0.875, 1.0, 0.375, 1.0, 0.4375, 1.0, 0.4375, 1.0, 0.375, 1.0, 0.8125, 1.0, 0.875, 1.0, 0.875, 1.0, 0.8125, 1.0, 0.3125, 1.0, 0.375, 1.0, 0.375, 1.0, 0.3125, 1.0, 0.75, 1.0, 0.8125, 1.0, 0.8125, 1.0, 0.75, 1.0, 0.25, 1.0, 0.3125, 1.0, 0.3125, 1.0, 0.25, 1.0, 0.6875, 1.0, 0.75, 1.0, 0.75, 1.0, 0.6875, 1.0, 0.1875, 1.0, 0.25, 1.0, 0.25, 1.0, 0.1875, 1.0, 0.625, 1.0, 0.6875, 1.0, 0.6875, 1.0, 0.625, 1.0, 0.125, 1.0, 0.1875, 1.0, 0.1875, 1.0, 0.125, 1.0, 0.5625, 1.0, 0.625, 1.0, 0.625, 1.0, 0.5625, 1.0, 0.0625, 1.0, 0.125, 1.0, 0.125, 1.0, 0.0625, 1.0, 0.5, 1.0, 0.5625, 1.0, 0.5625, 1.0, 0.5, 1.0, 0.6458, 0.4893, 0.6505, 0.4794, 0.6567, 0.4733, 0.6634, 0.4719, 0.6696, 0.4754, 0.6743, 0.4832, 0.6769, 0.4943, 0.6769, 0.5068, 0.6743, 0.5189, 0.6696, 0.5288, 0.6634, 0.5349, 0.6567, 0.5363, 0.6505, 0.5328, 0.6458, 0.525, 0.6432, 0.5139, 0.6432, 0.5014, 0.125, 1.0, 0.1875, 1.0, 0.1875, 1.0, 0.125, 1.0, 0.5625, 1.0, 0.625, 1.0, 0.625, 1.0, 0.5625, 1.0, 0.0625, 1.0, 0.125, 1.0, 0.125, 1.0, 0.0625, 1.0, 0.5, 1.0, 0.5625, 1.0, 0.5625, 1.0, 0.5, 1.0, 0.9375, 1.0, 1.0, 1.0, 1.0, 1.0, 0.9375, 1.0, 0.0, 1.0, 0.0625, 1.0, 0.0625, 1.0, 0.0, 1.0, 0.4375, 1.0, 0.5, 1.0, 0.5, 1.0, 0.4375, 1.0, 0.875, 1.0, 0.9375, 1.0, 0.9375, 1.0, 0.875, 1.0, 0.375, 1.0, 0.4375, 1.0, 0.4375, 1.0, 0.375, 1.0, 0.8125, 1.0, 0.875, 1.0, 0.875, 1.0, 0.8125, 1.0, 0.3125, 1.0, 0.375, 1.0, 0.375, 1.0, 0.3125, 1.0, 0.75, 1.0, 0.8125, 1.0, 0.8125, 1.0, 0.75, 1.0, 0.25, 1.0, 0.3125, 1.0, 0.3125, 1.0, 0.25, 1.0, 0.6875, 1.0, 0.75, 1.0, 0.75, 1.0, 0.6875, 1.0, 0.1875, 1.0, 0.25, 1.0, 0.25, 1.0, 0.1875, 1.0, 0.4752, 0.6619, 0.4505, 0.6619, 0.4276, 0.6502, 0.4102, 0.6285, 0.4007, 0.6003, 0.4007, 0.5696, 0.4102, 0.5414, 0.4276, 0.5197, 0.4505, 0.508, 0.4752, 0.508, 0.498, 0.5197, 0.5155, 0.5414, 0.5249, 0.5696, 0.5249, 0.6003, 0.5155, 0.6285, 0.498, 0.6502, 0.5388, 0.522, 0.5525, 0.5628, 0.5249, 0.5696, 0.5155, 0.5414, 0.3731, 0.607, 0.3731, 0.5628, 0.4007, 0.5696, 0.4007, 0.6003, 0.4807, 0.4738, 0.5136, 0.4907, 0.498, 0.5197, 0.4752, 0.508, 0.5388, 0.6479, 0.5136, 0.6791, 0.498, 0.6502, 0.5155, 0.6285, 0.412, 0.6791, 0.3868, 0.6479, 0.4102, 0.6285, 0.4276, 0.6502, 0.412, 0.4907, 0.445, 0.4738, 0.4505, 0.508, 0.4276, 0.5197, 0.4807, 0.6961, 0.445, 0.6961, 0.4505, 0.6619, 0.4752, 0.6619, 0.5525, 0.5628, 0.5525, 0.607, 0.5249, 0.6003, 0.5249, 0.5696, 0.3731, 0.5628, 0.3868, 0.522, 0.4102, 0.5414, 0.4007, 0.5696, 0.5136, 0.4907, 0.5388, 0.522, 0.5155, 0.5414, 0.498, 0.5197, 0.5136, 0.6791, 0.4807, 0.6961, 0.4752, 0.6619, 0.498, 0.6502, 0.3868, 0.6479, 0.3731, 0.607, 0.4007, 0.6003, 0.4102, 0.6285, 0.445, 0.4738, 0.4807, 0.4738, 0.4752, 0.508, 0.4505, 0.508, 0.5525, 0.607, 0.5388, 0.6479, 0.5155, 0.6285, 0.5249, 0.6003, 0.445, 0.6961, 0.412, 0.6791, 0.4276, 0.6502, 0.4505, 0.6619, 0.6415, 0.2721, 0.5785, 0.601, 0.5295, 0.5979, 0.5925, 0.269, 0.6932, 0.282, 0.6303, 0.6108, 0.5785, 0.601, 0.6415, 0.2721, 0.7399, 0.2972, 0.6769, 0.626, 0.6303, 0.6108, 0.6932, 0.282, 0.7744, 0.3153, 0.7114, 0.6441, 0.6769, 0.626, 0.7399, 0.2972, 0.458, 0.2371, 0.3772, 0.5618, 0.3288, 0.5546, 0.4096, 0.23, 0.5088, 0.2513, 0.428, 0.576, 0.3772, 0.5618, 0.458, 0.2371, 0.5543, 0.2704, 0.4735, 0.595, 0.428, 0.576, 0.5088, 0.2513, 0.1518, 0.1849, 0.08879, 0.5138, 0.05005, 0.5179, 0.113, 0.1891, 0.2008, 0.188, 0.1378, 0.5169, 0.08879, 0.5138, 0.1518, 0.1849, 0.2525, 0.1979, 0.1895, 0.5268, 0.1378, 0.5169, 0.2008, 0.188, 0.2992, 0.2131, 0.2362, 0.5419, 0.1895, 0.5268, 0.2525, 0.1979, 0.3337, 0.2312, 0.2707, 0.56, 0.2362, 0.5419, 0.2992, 0.2131, 0.8255, 0.3072, 0.7625, 0.6361, 0.7135, 0.633, 0.7765, 0.3041, 0.8773, 0.3171, 0.8143, 0.646, 0.7625, 0.6361, 0.8255, 0.3072, 0.9239, 0.3323, 0.8609, 0.6611, 0.8143, 0.646, 0.8773, 0.3171, 0.5925, 0.269, 0.5295, 0.5979, 0.4908, 0.602, 0.5538, 0.2732])
me_cylinder.materials.append(mat_vidro)
me_cylinder.materials.append(mat_pave)
me_cylinder.use_remesh_fix_poles = True
me_cylinder.use_remesh_preserve_attributes = False
me_cylinder.use_mirror_vertex_groups = False
me_cylinder.update()

# ---- objects
ob_light = bpy.data.objects.new('Light', light_light)
ob_camera = bpy.data.objects.new('Camera', cam_camera)
ob_cylinder = bpy.data.objects.new('Cylinder', me_cylinder)
ob_point = bpy.data.objects.new('Point', light_point)
ob_point_001 = bpy.data.objects.new('Point.001', light_point_001)
ob_point_002 = bpy.data.objects.new('Point.002', light_point_002)

# ---- transforms, parenting, visibility, modifiers, constraints
ob_light.location = (4.076, 1.005, 5.904)
ob_light.rotation_euler = (0.587, -0.1269, 1.973)
ob_light.lock_rotations_4d = False
ob_light.empty_display_type = 'ARROWS'
ob_light.color = (0.0, 0.0, 0.0, 0.0)
ob_light.lineart.crease_threshold = 0.0
ob_camera.location = (14.76, 4.451, 4.813)
ob_camera.rotation_euler = (1.295, -3.867e-05, 1.859)
ob_camera.lock_rotations_4d = False
ob_camera.empty_display_type = 'ARROWS'
ob_camera.color = (0.0, 0.0, 0.0, 0.0)
ob_camera.display_type = 'WIRE'
ob_camera.lineart.crease_threshold = 0.0
ob_cylinder.location = (0.0, 0.0, 0.0)
ob_cylinder.lineart.crease_threshold = 0.0
_m = ob_cylinder.modifiers.new('Auto Smooth', 'NODES')
_m.node_group = ng_auto_smooth
_gi = [s.identifier for s in ng_auto_smooth.interface.items_tree if s.item_type == 'SOCKET' and s.in_out == 'INPUT']
_m[_gi[1]] = 0.5236  # Angle
ob_point.location = (1.74, 4.011, 2.485)
ob_point.lineart.crease_threshold = 0.0
ob_point_001.location = (4.053, -1.576, 2.485)
ob_point_001.lineart.crease_threshold = 0.0
ob_point_002.location = (-5.859, -0.7345, 2.485)
ob_point_002.lineart.crease_threshold = 0.0

# ---- collection membership
col_collection.objects.link(ob_light)
col_collection.objects.link(ob_camera)
col_collection.objects.link(ob_cylinder)
col_collection.objects.link(ob_point)
col_collection.objects.link(ob_point_001)
col_collection.objects.link(ob_point_002)

# ---- scene / render settings (as saved in the file)
scene.camera = ob_camera
scene.frame_start = 1; scene.frame_end = 250; scene.frame_set(1)
scene.render.engine = 'BLENDER_EEVEE_NEXT'
scene.render.use_motion_blur = True
scene.cycles.use_denoising = False
scene.cycles.samples = 128
scene.cycles.sampling_pattern = 'TABULATED_SOBOL'
scene.cycles.use_adaptive_sampling = False
scene.cycles.use_light_tree = False
scene.eevee.use_volumetric_shadows = True
scene.eevee.use_gtao = True
scene.eevee.use_raytracing = True
scene.view_settings.look = 'High Contrast'
scene.view_settings.view_transform = 'Filmic'
bpy.context.view_layer.update()
